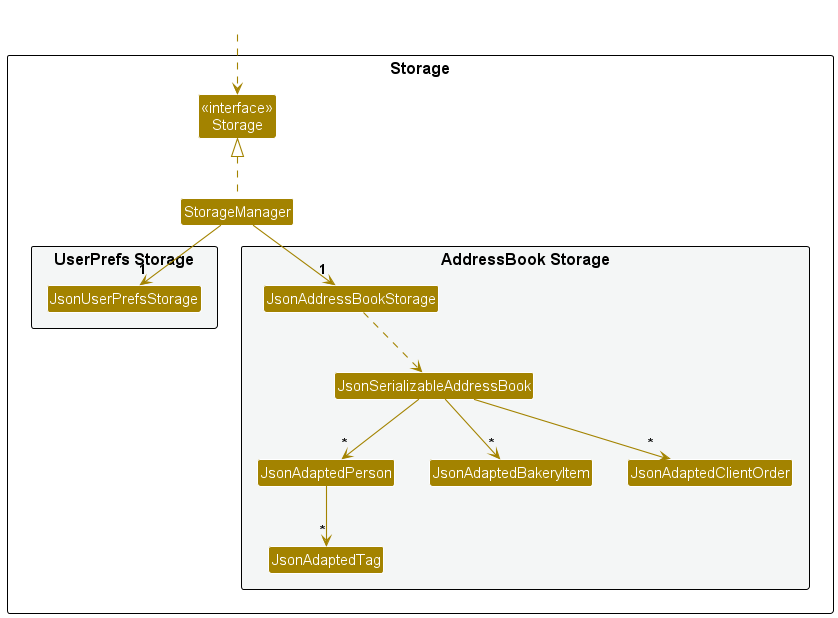

The diagram above was rendered by PlantUML. Its source (embedded in the PNG):
@startuml
!include style.puml
skinparam arrowThickness 1.1
skinparam arrowColor STORAGE_COLOR
skinparam classBackgroundColor STORAGE_COLOR

package Storage as StoragePackage {

Class "<<interface>>\nStorage" as Storage
Class StorageManager

package "UserPrefs Storage" #F4F6F6{
Class JsonUserPrefsStorage
}

package "AddressBook Storage" #F4F6F6{
Class JsonAddressBookStorage
Class JsonSerializableAddressBook
Class JsonAdaptedPerson
Class JsonAdaptedTag
Class JsonAdaptedBakeryItem
Class JsonAdaptedClientOrder
}

}

Class HiddenOutside #FFFFFF
HiddenOutside ..> Storage

StorageManager .up.|> Storage
StorageManager -down-> "1" JsonUserPrefsStorage
StorageManager -down-> "1" JsonAddressBookStorage

JsonAddressBookStorage ..> JsonSerializableAddressBook
JsonSerializableAddressBook --> "*" JsonAdaptedPerson
JsonSerializableAddressBook --> "*" JsonAdaptedBakeryItem
JsonSerializableAddressBook --> "*" JsonAdaptedClientOrder
JsonAdaptedPerson --> "*" JsonAdaptedTag

@enduml